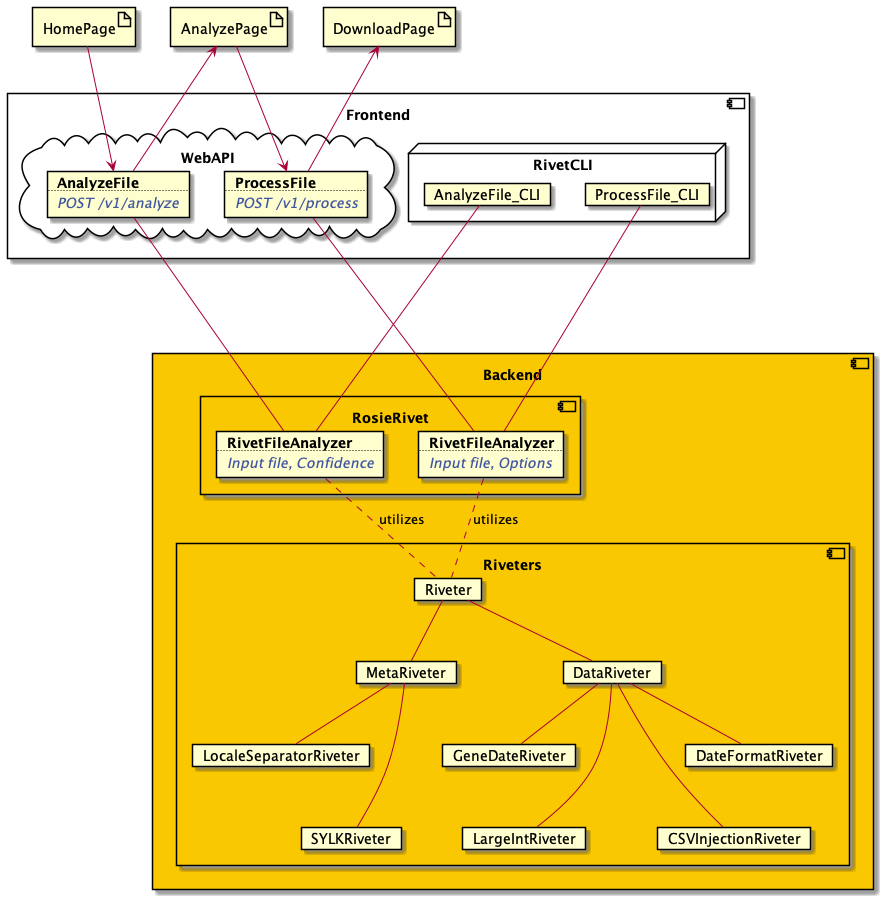

The diagram above was rendered by PlantUML. Its source (embedded in the PNG):
@startuml
    skinparam FontSize 24
    
    ' Order the users (will be hidden)
    artifact HomePage
    artifact AnalyzePage
    artifact DownloadPage
    component Frontend {
        'Three interfaces to run
        cloud WebAPI {
            card AnalyzeFile [
                <b>AnalyzeFile
                ..
                <i><color:#4156A1>POST /v1/analyze</color></i>
            ]
            card ProcessFile [
                <b>ProcessFile
                ..
                <i><color:#4156A1>POST /v1/process</color></i>
            ]
        }
        node RivetCLI {
            card AnalyzeFile_CLI
            card ProcessFile_CLI
        }
    }
    
    component Backend #FAC800 {
        component RosieRivet {
            card RivetFileAnalyzer [
                <b>RivetFileAnalyzer
                ..
                <i><color:#4156A1>Input file, Confidence</color></i>
            ]
            card RivetProcessor [
                <b>RivetFileAnalyzer
                ..
                <i><color:#4156A1>Input file, Options</color></i>
            ]
        }
        
        'within riveters, have Apply AND Analyze functions
        component Riveters {
            card Riveter

            card MetaRiveter
            card DataRiveter 

            Riveter -- MetaRiveter 
            Riveter -- DataRiveter
            'Make cards into one larger block together
            card GeneDateRiveter
            card LargeIntRiveter
            card CSVInjectionRiveter
            card DateFormatRiveter
            card LocaleSeparatorRiveter
            card SYLKRiveter

            DataRiveter -- GeneDateRiveter
            DataRiveter -- LargeIntRiveter
            DataRiveter -- CSVInjectionRiveter
            DataRiveter -- DateFormatRiveter

            GeneDateRiveter -[hidden]- LargeIntRiveter
            DateFormatRiveter -[hidden]- CSVInjectionRiveter

            MetaRiveter -- LocaleSeparatorRiveter
            MetaRiveter -- SYLKRiveter
            LocaleSeparatorRiveter -[hidden]- SYLKRiveter
        }
        RivetFileAnalyzer .. Riveter : utilizes
        RivetProcessor .. Riveter : utilizes
        
    }

    AnalyzeFile <-- HomePage
    
    AnalyzeFile --- RivetFileAnalyzer
    AnalyzeFile_CLI --- RivetFileAnalyzer

    AnalyzePage <-- AnalyzeFile
    AnalyzePage --> ProcessFile
    
    
    DownloadPage <-- ProcessFile
    ProcessFile --- RivetProcessor
    ProcessFile_CLI --- RivetProcessor

    'FORMATTING FOR WEBUSER TO BE HAPPY
    HomePage -[hidden] AnalyzePage
    AnalyzePage -[hidden] DownloadPage
    

    

@enduml